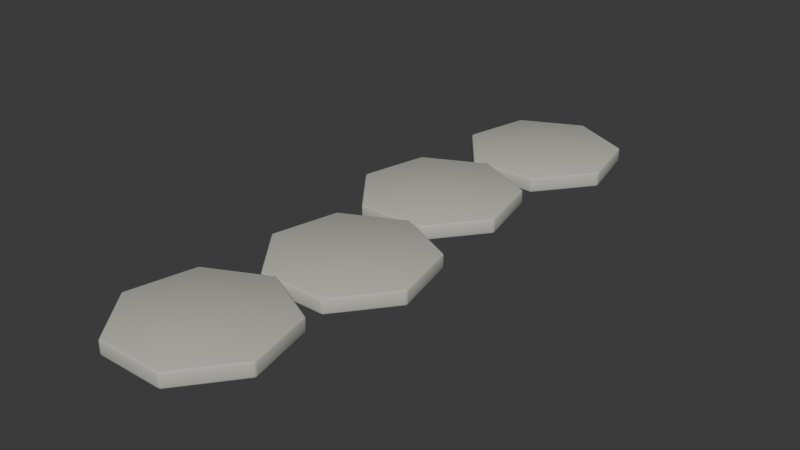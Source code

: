 # Source: stepping-stones.blend  (saved by Blender 5.2.44; exported with 4.5.12 LTS)
import bpy
from mathutils import Matrix  # noqa: F401  (used for matrix-valued properties, if any)

bpy.ops.wm.read_factory_settings(use_empty=True)
scene = bpy.context.scene
scene.name = 'Scene'

# ---- collections
col_collection = bpy.data.collections.new('Collection'); scene.collection.children.link(col_collection)

# ---- materials (node trees are filled in below, after node groups)
mat_paving_stone = bpy.data.materials.new('paving-stone')
mat_paving_stone.diffuse_color = (0.52, 0.51, 0.45, 1.0)

# ---- material node trees
mat_paving_stone.use_nodes = True; mat_paving_stone.node_tree.nodes.clear()
_N = mat_paving_stone.node_tree.nodes; _L = mat_paving_stone.node_tree.links
n0 = _N.new('ShaderNodeBsdfPrincipled'); n0.name = 'Principled BSDF'; n0.location = (-200, 100)
n0.inputs[0].default_value = (0.52, 0.51, 0.45, 1.0)
n0.inputs[2].default_value = 0.99
n0.inputs[10].default_value = 0.005
n1 = _N.new('ShaderNodeOutputMaterial'); n1.name = 'Material Output'; n1.location = (200, 100)
_L.new(n0.outputs[0], n1.inputs[0])
n1.is_active_output = True

# ---- world
world_world = bpy.data.worlds.new('World'); scene.world = world_world
world_world.use_nodes = True; world_world.node_tree.nodes.clear()
_N = world_world.node_tree.nodes; _L = world_world.node_tree.links
n0 = _N.new('ShaderNodeOutputWorld'); n0.name = 'World Output'; n0.location = (200, 100)
n1 = _N.new('ShaderNodeBackground'); n1.name = 'Background'; n1.location = (-200, 100)
n1.inputs[0].default_value = (0.05088, 0.05088, 0.05088, 1.0)
_L.new(n1.outputs[0], n0.inputs[0])
n0.is_active_output = True
world_world.color = (0.05088, 0.05088, 0.05088)
world_world.sun_shadow_jitter_overblur = 0.0

# ---- meshes
me_cone_235 = bpy.data.meshes.new('Cone.235')
me_cone_235.from_pydata([(-0.03994, -0.5938, 0.0), (-0.04641, -0.5889, 0.0072), (-0.03346, -0.5889, 0.0072), (-0.04452, -0.5907, 0.002109), (-0.03994, -0.5888, 0.003043), (-0.03994, -0.5872, 0.0072), (-0.03536, -0.5907, 0.002109), (-0.03994, -0.5938, 0.06), (-0.03346, -0.5889, 0.0528), (-0.04641, -0.5889, 0.0528), (-0.03536, -0.5907, 0.05789), (-0.03994, -0.5888, 0.05696), (-0.03994, -0.5872, 0.0528), (-0.04452, -0.5907, 0.05789), (0.2036, -0.7125, 0.0), (0.2034, -0.7043, 0.0072), (0.2115, -0.7145, 0.0072), (0.2032, -0.7069, 0.002109), (0.2075, -0.7093, 0.003043), (0.2087, -0.7083, 0.0072), (0.2089, -0.7141, 0.002109), (0.2036, -0.7125, 0.06), (0.2115, -0.7145, 0.0528), (0.2034, -0.7043, 0.0528), (0.2089, -0.7141, 0.05789), (0.2075, -0.7093, 0.05696), (0.2087, -0.7083, 0.0528), (0.2032, -0.7069, 0.05789), (0.2638, -0.979, 0.0), (0.27, -0.9737, 0.0072), (0.2671, -0.9865, 0.0072), (0.2678, -0.9752, 0.002109), (0.2686, -0.9801, 0.003043), (0.2701, -0.9805, 0.0072), (0.2658, -0.9842, 0.002109), (0.2638, -0.979, 0.06), (0.2671, -0.9865, 0.0528), (0.27, -0.9737, 0.0528), (0.2658, -0.9842, 0.05789), (0.2686, -0.9801, 0.05696), (0.2701, -0.9805, 0.0528), (0.2678, -0.9752, 0.05789), (0.09523, -1.193, 0.0), (0.1032, -1.194, 0.0072), (0.0915, -1.2, 0.0072), (0.1007, -1.194, 0.002109), (0.09739, -1.197, 0.003043), (0.09805, -1.199, 0.0072), (0.09244, -1.198, 0.002109), (0.09523, -1.193, 0.06), (0.0915, -1.2, 0.0528), (0.1032, -1.194, 0.0528), (0.09244, -1.198, 0.05789), (0.09739, -1.197, 0.05696), (0.09805, -1.199, 0.0528), (0.1007, -1.194, 0.05789), (-0.1751, -1.193, 0.0), (-0.1714, -1.2, 0.0072), (-0.183, -1.194, 0.0072), (-0.1723, -1.198, 0.002109), (-0.1773, -1.197, 0.003043), (-0.1779, -1.199, 0.0072), (-0.1806, -1.194, 0.002109), (-0.1751, -1.193, 0.06), (-0.183, -1.194, 0.0528), (-0.1714, -1.2, 0.0528), (-0.1806, -1.194, 0.05789), (-0.1773, -1.197, 0.05696), (-0.1779, -1.199, 0.0528), (-0.1723, -1.198, 0.05789), (-0.3437, -0.979, 0.0), (-0.3469, -0.9865, 0.0072), (-0.3498, -0.9737, 0.0072), (-0.3456, -0.9842, 0.002109), (-0.3485, -0.9801, 0.003043), (-0.35, -0.9805, 0.0072), (-0.3477, -0.9752, 0.002109), (-0.3437, -0.979, 0.06), (-0.3498, -0.9737, 0.0528), (-0.3469, -0.9865, 0.0528), (-0.3477, -0.9752, 0.05789), (-0.3485, -0.9801, 0.05696), (-0.35, -0.9805, 0.0528), (-0.3456, -0.9842, 0.05789), (-0.2835, -0.7125, 0.0), (-0.2913, -0.7145, 0.0072), (-0.2833, -0.7043, 0.0072), (-0.2888, -0.7141, 0.002109), (-0.2874, -0.7093, 0.003043), (-0.2886, -0.7083, 0.0072), (-0.283, -0.7069, 0.002109), (-0.2835, -0.7125, 0.06), (-0.2833, -0.7043, 0.0528), (-0.2913, -0.7145, 0.0528), (-0.283, -0.7069, 0.05789), (-0.2874, -0.7093, 0.05696), (-0.2886, -0.7083, 0.0528), (-0.2888, -0.7141, 0.05789)], [], [(0, 3, 4, 6), (1, 5, 4, 3), (2, 6, 4, 5), (7, 10, 11, 13), (8, 12, 11, 10), (9, 13, 11, 12), (14, 17, 18, 20), (15, 19, 18, 17), (16, 20, 18, 19), (21, 24, 25, 27), (22, 26, 25, 24), (23, 27, 25, 26), (28, 31, 32, 34), (29, 33, 32, 31), (30, 34, 32, 33), (35, 38, 39, 41), (36, 40, 39, 38), (37, 41, 39, 40), (42, 45, 46, 48), (43, 47, 46, 45), (44, 48, 46, 47), (49, 52, 53, 55), (50, 54, 53, 52), (51, 55, 53, 54), (56, 59, 60, 62), (57, 61, 60, 59), (58, 62, 60, 61), (63, 66, 67, 69), (64, 68, 67, 66), (65, 69, 67, 68), (70, 73, 74, 76), (71, 75, 74, 73), (72, 76, 74, 75), (77, 80, 81, 83), (78, 82, 81, 80), (79, 83, 81, 82), (84, 87, 88, 90), (85, 89, 88, 87), (86, 90, 88, 89), (91, 94, 95, 97), (92, 96, 95, 94), (93, 97, 95, 96), (2, 15, 17, 6), (6, 17, 14, 0), (23, 8, 10, 27), (27, 10, 7, 21), (1, 9, 12, 5), (5, 12, 8, 2), (22, 16, 19, 26), (26, 19, 15, 23), (16, 29, 31, 20), (20, 31, 28, 14), (37, 22, 24, 41), (41, 24, 21, 35), (36, 30, 33, 40), (40, 33, 29, 37), (30, 43, 45, 34), (34, 45, 42, 28), (51, 36, 38, 55), (55, 38, 35, 49), (50, 44, 47, 54), (54, 47, 43, 51), (44, 57, 59, 48), (48, 59, 56, 42), (65, 50, 52, 69), (69, 52, 49, 63), (64, 58, 61, 68), (68, 61, 57, 65), (58, 71, 73, 62), (62, 73, 70, 56), (79, 64, 66, 83), (83, 66, 63, 77), (78, 72, 75, 82), (82, 75, 71, 79), (72, 85, 87, 76), (76, 87, 84, 70), (93, 78, 80, 97), (97, 80, 77, 91), (92, 86, 89, 96), (96, 89, 85, 93), (86, 1, 3, 90), (90, 3, 0, 84), (9, 92, 94, 13), (13, 94, 91, 7), (0, 14, 28, 42, 56, 70, 84), (2, 8, 23, 15), (86, 92, 9, 1), (21, 7, 91, 77, 63, 49, 35), (16, 22, 37, 29), (30, 36, 51, 43), (44, 50, 65, 57), (58, 64, 79, 71), (72, 78, 93, 85)])
me_cone_235.polygons.foreach_set('use_smooth', [True] * 93)
_uv = me_cone_235.uv_layers.new(name='UVMap')
_uv.uv.foreach_set('vector', [0.3538, 0.9857, 0.3598, 0.9921, 0.352, 0.9934, 0.3455, 0.9889, 0.3465, 1.459, 0.3465, 1.451, 0.3531, 1.45, 0.3546, 1.455, 0.3465, 1.44, 0.3546, 1.442, 0.3531, 1.45, 0.3465, 1.451, 1.332, 0.9857, 1.338, 0.9921, 1.33, 0.9934, 1.324, 0.9889, 0.2739, 1.44, 0.2739, 1.451, 0.2672, 1.45, 0.2657, 1.442, 0.2739, 1.459, 0.2657, 1.455, 0.2672, 1.45, 0.2739, 1.451, 0.01662, 0.7168, 0.01537, 0.7256, 0.00947, 0.7203, 0.009029, 0.7124, 0.3465, 1.022, 0.3465, 1.012, 0.3531, 1.013, 0.3546, 1.021, 0.01791, 1.028, 0.009029, 1.027, 0.009516, 1.019, 0.01631, 1.018, 1.752, 0.8898, 1.761, 0.889, 1.757, 0.896, 1.75, 0.8981, 0.08824, 1.022, 0.08664, 1.012, 0.09267, 1.012, 0.09506, 1.02, 0.2739, 1.022, 0.2657, 1.021, 0.2672, 1.013, 0.2739, 1.012, 0.01662, 0.2856, 0.009029, 0.2901, 0.00947, 0.2822, 0.01537, 0.2769, 0.06331, 1.443, 0.06397, 1.453, 0.05695, 1.453, 0.05475, 1.445, 0.06331, 1.462, 0.05475, 1.459, 0.05695, 1.453, 0.06397, 1.453, 1.94, 0.5012, 1.944, 0.4939, 1.947, 0.5012, 1.944, 0.5085, 0.1336, 1.456, 0.1343, 1.447, 0.1401, 1.446, 0.1408, 1.452, 0.1336, 1.437, 0.1408, 1.438, 0.1401, 1.446, 0.1343, 1.447, 0.3538, 0.01677, 0.3455, 0.01361, 0.352, 0.009029, 0.3598, 0.01036, 0.2396, 1.73, 0.2396, 1.721, 0.2462, 1.72, 0.2477, 1.726, 0.2396, 1.711, 0.2477, 1.712, 0.2462, 1.72, 0.2396, 1.721, 1.752, 0.1127, 1.75, 0.1043, 1.757, 0.1065, 1.761, 0.1134, 0.167, 1.711, 0.167, 1.721, 0.1603, 1.72, 0.1588, 1.712, 0.167, 1.73, 0.1588, 1.726, 0.1603, 1.72, 0.167, 1.721, 0.7742, 0.1127, 0.7715, 0.1043, 0.7791, 0.1065, 0.7829, 0.1134, 0.2396, 1.292, 0.2396, 1.281, 0.2462, 1.282, 0.2477, 1.29, 0.2396, 1.273, 0.2477, 1.277, 0.2462, 1.282, 0.2396, 1.281, 1.332, 0.01677, 1.324, 0.01361, 1.33, 0.009029, 1.338, 0.01036, 0.167, 1.273, 0.167, 1.281, 0.1603, 1.282, 0.1588, 1.277, 0.167, 1.292, 0.1588, 1.29, 0.1603, 1.282, 0.167, 1.281, 0.9613, 0.5012, 0.9662, 0.4939, 0.9692, 0.5012, 0.9662, 0.5085, 0.4534, 1.468, 0.4534, 1.46, 0.46, 1.459, 0.4615, 1.464, 0.4534, 1.449, 0.4615, 1.451, 0.46, 1.459, 0.4534, 1.46, 0.9949, 0.2856, 0.9873, 0.2901, 0.9877, 0.2822, 0.9936, 0.2769, 0.3808, 1.449, 0.3808, 1.46, 0.3741, 1.459, 0.3726, 1.451, 0.3808, 1.468, 0.3726, 1.464, 0.3741, 1.459, 0.3808, 1.46, 0.7742, 0.8898, 0.7829, 0.889, 0.7791, 0.896, 0.7715, 0.8981, 0.4534, 1.03, 0.4534, 1.02, 0.46, 1.021, 0.4615, 1.029, 0.4534, 1.012, 0.4615, 1.015, 0.46, 1.021, 0.4534, 1.02, 0.9949, 0.7168, 0.9936, 0.7256, 0.9877, 0.7203, 0.9873, 0.7124, 0.3808, 1.012, 0.3808, 1.02, 0.3741, 1.021, 0.3726, 1.015, 0.3808, 1.03, 0.3726, 1.029, 0.3741, 1.021, 0.3808, 1.02, 0.3465, 1.44, 0.3465, 1.022, 0.3546, 1.021, 0.3546, 1.442, 0.3455, 0.9889, 0.01537, 0.7256, 0.01662, 0.7168, 0.3538, 0.9857, 0.2739, 1.022, 0.2739, 1.44, 0.2657, 1.442, 0.2657, 1.021, 1.75, 0.8981, 1.338, 0.9921, 1.332, 0.9857, 1.752, 0.8898, 0.3465, 1.459, 0.2739, 1.459, 0.2739, 1.451, 0.3465, 1.451, 0.3465, 1.451, 0.2739, 1.451, 0.2739, 1.44, 0.3465, 1.44, 0.08824, 1.022, 0.01791, 1.028, 0.01631, 1.018, 0.08664, 1.012, 0.2739, 1.012, 0.3465, 1.012, 0.3465, 1.022, 0.2739, 1.022, 0.01791, 1.028, 0.06331, 1.443, 0.05475, 1.445, 0.009029, 1.027, 0.009029, 0.7124, 0.009029, 0.2901, 0.01662, 0.2856, 0.01662, 0.7168, 0.1336, 1.437, 0.08824, 1.022, 0.09506, 1.02, 0.1408, 1.438, 1.944, 0.5085, 1.761, 0.889, 1.752, 0.8898, 1.94, 0.5012, 0.1336, 1.456, 0.06331, 1.462, 0.06397, 1.453, 0.1343, 1.447, 0.1343, 1.447, 0.06397, 1.453, 0.06331, 1.443, 0.1336, 1.437, 0.06331, 1.462, 0.01791, 1.759, 0.009029, 1.758, 0.05475, 1.459, 0.01537, 0.2769, 0.3455, 0.01361, 0.3538, 0.01677, 0.01662, 0.2856, 0.167, 1.73, 0.167, 1.991, 0.1588, 1.989, 0.1588, 1.726, 1.761, 0.1134, 1.944, 0.4939, 1.94, 0.5012, 1.752, 0.1127, 0.167, 1.711, 0.2396, 1.711, 0.2396, 1.721, 0.167, 1.721, 0.167, 1.721, 0.2396, 1.721, 0.2396, 1.73, 0.167, 1.73, 0.2396, 1.711, 0.2396, 1.292, 0.2477, 1.29, 0.2477, 1.712, 0.3598, 0.01036, 0.7715, 0.1043, 0.7742, 0.1127, 0.3538, 0.01677, 0.167, 1.292, 0.167, 1.711, 0.1588, 1.712, 0.1588, 1.29, 1.338, 0.01036, 1.75, 0.1043, 1.752, 0.1127, 1.332, 0.01677, 0.167, 1.273, 0.2396, 1.273, 0.2396, 1.281, 0.167, 1.281, 0.167, 1.281, 0.2396, 1.281, 0.2396, 1.292, 0.167, 1.292, 0.2396, 1.273, 0.2396, 1.012, 0.2477, 1.014, 0.2477, 1.277, 0.7829, 0.1134, 0.9662, 0.4939, 0.9613, 0.5012, 0.7742, 0.1127, 0.167, 1.012, 0.167, 1.273, 0.1588, 1.277, 0.1588, 1.014, 0.9936, 0.2769, 1.324, 0.01361, 1.332, 0.01677, 0.9949, 0.2856, 0.3808, 1.449, 0.4534, 1.449, 0.4534, 1.46, 0.3808, 1.46, 0.3808, 1.46, 0.4534, 1.46, 0.4534, 1.468, 0.3808, 1.468, 0.4534, 1.449, 0.4534, 1.03, 0.4615, 1.029, 0.4615, 1.451, 0.9662, 0.5085, 0.7829, 0.889, 0.7742, 0.8898, 0.9613, 0.5012, 0.3808, 1.03, 0.3808, 1.449, 0.3726, 1.451, 0.3726, 1.029, 0.9873, 0.7124, 0.9873, 0.2901, 0.9949, 0.2856, 0.9949, 0.7168, 0.3808, 1.012, 0.4534, 1.012, 0.4534, 1.02, 0.3808, 1.02, 0.3808, 1.02, 0.4534, 1.02, 0.4534, 1.03, 0.3808, 1.03, 0.3465, 1.743, 0.3465, 1.459, 0.3546, 1.455, 0.3546, 1.741, 0.7715, 0.8981, 0.3598, 0.9921, 0.3538, 0.9857, 0.7742, 0.8898, 0.2739, 1.459, 0.2739, 1.743, 0.2657, 1.741, 0.2657, 1.455, 1.324, 0.9889, 0.9936, 0.7256, 0.9949, 0.7168, 1.332, 0.9857, 0.3538, 0.9857, 0.01662, 0.7168, 0.01662, 0.2856, 0.3538, 0.01677, 0.7742, 0.1127, 0.9613, 0.5012, 0.7742, 0.8898, 0.3465, 1.44, 0.2739, 1.44, 0.2739, 1.022, 0.3465, 1.022, 0.3465, 1.743, 0.2739, 1.743, 0.2739, 1.459, 0.3465, 1.459, 1.752, 0.8898, 1.332, 0.9857, 0.9949, 0.7168, 0.9949, 0.2856, 1.332, 0.01677, 1.752, 0.1127, 1.94, 0.5012, 0.01791, 1.028, 0.08824, 1.022, 0.1336, 1.437, 0.06331, 1.443, 0.06331, 1.462, 0.1336, 1.456, 0.08824, 1.753, 0.01791, 1.759, 0.2396, 1.711, 0.167, 1.711, 0.167, 1.292, 0.2396, 1.292, 0.2396, 1.273, 0.167, 1.273, 0.167, 1.012, 0.2396, 1.012, 0.4534, 1.449, 0.3808, 1.449, 0.3808, 1.03, 0.4534, 1.03])
me_cone_235.materials.append(mat_paving_stone)
me_cone_235.update()
me_cone_236 = bpy.data.meshes.new('Cone.236')
me_cone_236.from_pydata([(0.03994, 0.001917, 0.0), (0.03346, 0.006831, 0.0072), (0.04641, 0.006831, 0.0072), (0.03536, 0.005027, 0.002109), (0.03994, 0.006947, 0.003043), (0.03994, 0.008503, 0.0072), (0.04452, 0.005027, 0.002109), (0.03994, 0.001917, 0.06), (0.04641, 0.006831, 0.0528), (0.03346, 0.006831, 0.0528), (0.04452, 0.005027, 0.05789), (0.03994, 0.006947, 0.05696), (0.03994, 0.008503, 0.0528), (0.03536, 0.005027, 0.05789), (0.2835, -0.1167, 0.0), (0.2833, -0.1085, 0.0072), (0.2913, -0.1188, 0.0072), (0.283, -0.1111, 0.002109), (0.2874, -0.1136, 0.003043), (0.2886, -0.1126, 0.0072), (0.2888, -0.1184, 0.002109), (0.2835, -0.1167, 0.06), (0.2913, -0.1188, 0.0528), (0.2833, -0.1085, 0.0528), (0.2888, -0.1184, 0.05789), (0.2874, -0.1136, 0.05696), (0.2886, -0.1126, 0.0528), (0.283, -0.1111, 0.05789), (0.3437, -0.3832, 0.0), (0.3498, -0.3779, 0.0072), (0.3469, -0.3907, 0.0072), (0.3477, -0.3794, 0.002109), (0.3485, -0.3844, 0.003043), (0.35, -0.3847, 0.0072), (0.3456, -0.3884, 0.002109), (0.3437, -0.3832, 0.06), (0.3469, -0.3907, 0.0528), (0.3498, -0.3779, 0.0528), (0.3456, -0.3884, 0.05789), (0.3485, -0.3844, 0.05696), (0.35, -0.3847, 0.0528), (0.3477, -0.3794, 0.05789), (0.1751, -0.597, 0.0), (0.183, -0.5986, 0.0072), (0.1714, -0.6043, 0.0072), (0.1806, -0.5978, 0.002109), (0.1773, -0.6015, 0.003043), (0.1779, -0.6029, 0.0072), (0.1723, -0.6018, 0.002109), (0.1751, -0.597, 0.06), (0.1714, -0.6043, 0.0528), (0.183, -0.5986, 0.0528), (0.1723, -0.6018, 0.05789), (0.1773, -0.6015, 0.05696), (0.1779, -0.6029, 0.0528), (0.1806, -0.5978, 0.05789), (-0.09523, -0.597, 0.0), (-0.0915, -0.6043, 0.0072), (-0.1032, -0.5986, 0.0072), (-0.09244, -0.6018, 0.002109), (-0.09739, -0.6015, 0.003043), (-0.09805, -0.6029, 0.0072), (-0.1007, -0.5978, 0.002109), (-0.09523, -0.597, 0.06), (-0.1032, -0.5986, 0.0528), (-0.0915, -0.6043, 0.0528), (-0.1007, -0.5978, 0.05789), (-0.09739, -0.6015, 0.05696), (-0.09805, -0.6029, 0.0528), (-0.09244, -0.6018, 0.05789), (-0.2638, -0.3832, 0.0), (-0.2671, -0.3907, 0.0072), (-0.27, -0.3779, 0.0072), (-0.2658, -0.3884, 0.002109), (-0.2686, -0.3844, 0.003043), (-0.2701, -0.3847, 0.0072), (-0.2678, -0.3794, 0.002109), (-0.2638, -0.3832, 0.06), (-0.27, -0.3779, 0.0528), (-0.2671, -0.3907, 0.0528), (-0.2678, -0.3794, 0.05789), (-0.2686, -0.3844, 0.05696), (-0.2701, -0.3847, 0.0528), (-0.2658, -0.3884, 0.05789), (-0.2036, -0.1167, 0.0), (-0.2115, -0.1188, 0.0072), (-0.2034, -0.1085, 0.0072), (-0.2089, -0.1184, 0.002109), (-0.2075, -0.1136, 0.003043), (-0.2087, -0.1126, 0.0072), (-0.2032, -0.1111, 0.002109), (-0.2036, -0.1167, 0.06), (-0.2034, -0.1085, 0.0528), (-0.2115, -0.1188, 0.0528), (-0.2032, -0.1111, 0.05789), (-0.2075, -0.1136, 0.05696), (-0.2087, -0.1126, 0.0528), (-0.2089, -0.1184, 0.05789)], [], [(0, 3, 4, 6), (1, 5, 4, 3), (2, 6, 4, 5), (7, 10, 11, 13), (8, 12, 11, 10), (9, 13, 11, 12), (14, 17, 18, 20), (15, 19, 18, 17), (16, 20, 18, 19), (21, 24, 25, 27), (22, 26, 25, 24), (23, 27, 25, 26), (28, 31, 32, 34), (29, 33, 32, 31), (30, 34, 32, 33), (35, 38, 39, 41), (36, 40, 39, 38), (37, 41, 39, 40), (42, 45, 46, 48), (43, 47, 46, 45), (44, 48, 46, 47), (49, 52, 53, 55), (50, 54, 53, 52), (51, 55, 53, 54), (56, 59, 60, 62), (57, 61, 60, 59), (58, 62, 60, 61), (63, 66, 67, 69), (64, 68, 67, 66), (65, 69, 67, 68), (70, 73, 74, 76), (71, 75, 74, 73), (72, 76, 74, 75), (77, 80, 81, 83), (78, 82, 81, 80), (79, 83, 81, 82), (84, 87, 88, 90), (85, 89, 88, 87), (86, 90, 88, 89), (91, 94, 95, 97), (92, 96, 95, 94), (93, 97, 95, 96), (2, 15, 17, 6), (6, 17, 14, 0), (23, 8, 10, 27), (27, 10, 7, 21), (1, 9, 12, 5), (5, 12, 8, 2), (22, 16, 19, 26), (26, 19, 15, 23), (16, 29, 31, 20), (20, 31, 28, 14), (37, 22, 24, 41), (41, 24, 21, 35), (36, 30, 33, 40), (40, 33, 29, 37), (30, 43, 45, 34), (34, 45, 42, 28), (51, 36, 38, 55), (55, 38, 35, 49), (50, 44, 47, 54), (54, 47, 43, 51), (44, 57, 59, 48), (48, 59, 56, 42), (65, 50, 52, 69), (69, 52, 49, 63), (64, 58, 61, 68), (68, 61, 57, 65), (58, 71, 73, 62), (62, 73, 70, 56), (79, 64, 66, 83), (83, 66, 63, 77), (78, 72, 75, 82), (82, 75, 71, 79), (72, 85, 87, 76), (76, 87, 84, 70), (93, 78, 80, 97), (97, 80, 77, 91), (92, 86, 89, 96), (96, 89, 85, 93), (86, 1, 3, 90), (90, 3, 0, 84), (9, 92, 94, 13), (13, 94, 91, 7), (0, 14, 28, 42, 56, 70, 84), (2, 8, 23, 15), (86, 92, 9, 1), (21, 7, 91, 77, 63, 49, 35), (16, 22, 37, 29), (30, 36, 51, 43), (44, 50, 65, 57), (58, 64, 79, 71), (72, 78, 93, 85)])
me_cone_236.polygons.foreach_set('use_smooth', [True] * 93)
_uv = me_cone_236.uv_layers.new(name='UVMap')
_uv.uv.foreach_set('vector', [0.3538, 0.9857, 0.3598, 0.9921, 0.352, 0.9934, 0.3455, 0.9889, 0.3465, 1.459, 0.3465, 1.451, 0.3531, 1.45, 0.3546, 1.455, 0.3465, 1.44, 0.3546, 1.442, 0.3531, 1.45, 0.3465, 1.451, 1.332, 0.9857, 1.338, 0.9921, 1.33, 0.9934, 1.324, 0.9889, 0.2739, 1.44, 0.2739, 1.451, 0.2672, 1.45, 0.2657, 1.442, 0.2739, 1.459, 0.2657, 1.455, 0.2672, 1.45, 0.2739, 1.451, 0.01662, 0.7168, 0.01537, 0.7256, 0.00947, 0.7203, 0.009029, 0.7124, 0.3465, 1.022, 0.3465, 1.012, 0.3531, 1.013, 0.3546, 1.021, 0.01791, 1.028, 0.009029, 1.027, 0.009516, 1.019, 0.01631, 1.018, 1.752, 0.8898, 1.761, 0.889, 1.757, 0.896, 1.75, 0.8981, 0.08824, 1.022, 0.08664, 1.012, 0.09267, 1.012, 0.09506, 1.02, 0.2739, 1.022, 0.2657, 1.021, 0.2672, 1.013, 0.2739, 1.012, 0.01662, 0.2856, 0.009029, 0.2901, 0.00947, 0.2822, 0.01537, 0.2769, 0.06331, 1.443, 0.06397, 1.453, 0.05695, 1.453, 0.05475, 1.445, 0.06331, 1.462, 0.05475, 1.459, 0.05695, 1.453, 0.06397, 1.453, 1.94, 0.5012, 1.944, 0.4939, 1.947, 0.5012, 1.944, 0.5085, 0.1336, 1.456, 0.1343, 1.447, 0.1401, 1.446, 0.1408, 1.452, 0.1336, 1.437, 0.1408, 1.438, 0.1401, 1.446, 0.1343, 1.447, 0.3538, 0.01677, 0.3455, 0.01361, 0.352, 0.009029, 0.3598, 0.01036, 0.2396, 1.73, 0.2396, 1.721, 0.2462, 1.72, 0.2477, 1.726, 0.2396, 1.711, 0.2477, 1.712, 0.2462, 1.72, 0.2396, 1.721, 1.752, 0.1127, 1.75, 0.1043, 1.757, 0.1065, 1.761, 0.1134, 0.167, 1.711, 0.167, 1.721, 0.1603, 1.72, 0.1588, 1.712, 0.167, 1.73, 0.1588, 1.726, 0.1603, 1.72, 0.167, 1.721, 0.7742, 0.1127, 0.7715, 0.1043, 0.7791, 0.1065, 0.7829, 0.1134, 0.2396, 1.292, 0.2396, 1.281, 0.2462, 1.282, 0.2477, 1.29, 0.2396, 1.273, 0.2477, 1.277, 0.2462, 1.282, 0.2396, 1.281, 1.332, 0.01677, 1.324, 0.01361, 1.33, 0.009029, 1.338, 0.01036, 0.167, 1.273, 0.167, 1.281, 0.1603, 1.282, 0.1588, 1.277, 0.167, 1.292, 0.1588, 1.29, 0.1603, 1.282, 0.167, 1.281, 0.9613, 0.5012, 0.9662, 0.4939, 0.9692, 0.5012, 0.9662, 0.5085, 0.4534, 1.468, 0.4534, 1.46, 0.46, 1.459, 0.4615, 1.464, 0.4534, 1.449, 0.4615, 1.451, 0.46, 1.459, 0.4534, 1.46, 0.9949, 0.2856, 0.9873, 0.2901, 0.9877, 0.2822, 0.9936, 0.2769, 0.3808, 1.449, 0.3808, 1.46, 0.3741, 1.459, 0.3726, 1.451, 0.3808, 1.468, 0.3726, 1.464, 0.3741, 1.459, 0.3808, 1.46, 0.7742, 0.8898, 0.7829, 0.889, 0.7791, 0.896, 0.7715, 0.8981, 0.4534, 1.03, 0.4534, 1.02, 0.46, 1.021, 0.4615, 1.029, 0.4534, 1.012, 0.4615, 1.015, 0.46, 1.021, 0.4534, 1.02, 0.9949, 0.7168, 0.9936, 0.7256, 0.9877, 0.7203, 0.9873, 0.7124, 0.3808, 1.012, 0.3808, 1.02, 0.3741, 1.021, 0.3726, 1.015, 0.3808, 1.03, 0.3726, 1.029, 0.3741, 1.021, 0.3808, 1.02, 0.3465, 1.44, 0.3465, 1.022, 0.3546, 1.021, 0.3546, 1.442, 0.3455, 0.9889, 0.01537, 0.7256, 0.01662, 0.7168, 0.3538, 0.9857, 0.2739, 1.022, 0.2739, 1.44, 0.2657, 1.442, 0.2657, 1.021, 1.75, 0.8981, 1.338, 0.9921, 1.332, 0.9857, 1.752, 0.8898, 0.3465, 1.459, 0.2739, 1.459, 0.2739, 1.451, 0.3465, 1.451, 0.3465, 1.451, 0.2739, 1.451, 0.2739, 1.44, 0.3465, 1.44, 0.08824, 1.022, 0.01791, 1.028, 0.01631, 1.018, 0.08664, 1.012, 0.2739, 1.012, 0.3465, 1.012, 0.3465, 1.022, 0.2739, 1.022, 0.01791, 1.028, 0.06331, 1.443, 0.05475, 1.445, 0.009029, 1.027, 0.009029, 0.7124, 0.009029, 0.2901, 0.01662, 0.2856, 0.01662, 0.7168, 0.1336, 1.437, 0.08824, 1.022, 0.09506, 1.02, 0.1408, 1.438, 1.944, 0.5085, 1.761, 0.889, 1.752, 0.8898, 1.94, 0.5012, 0.1336, 1.456, 0.06331, 1.462, 0.06397, 1.453, 0.1343, 1.447, 0.1343, 1.447, 0.06397, 1.453, 0.06331, 1.443, 0.1336, 1.437, 0.06331, 1.462, 0.01791, 1.759, 0.009029, 1.758, 0.05475, 1.459, 0.01537, 0.2769, 0.3455, 0.01361, 0.3538, 0.01677, 0.01662, 0.2856, 0.167, 1.73, 0.167, 1.991, 0.1588, 1.989, 0.1588, 1.726, 1.761, 0.1134, 1.944, 0.4939, 1.94, 0.5012, 1.752, 0.1127, 0.167, 1.711, 0.2396, 1.711, 0.2396, 1.721, 0.167, 1.721, 0.167, 1.721, 0.2396, 1.721, 0.2396, 1.73, 0.167, 1.73, 0.2396, 1.711, 0.2396, 1.292, 0.2477, 1.29, 0.2477, 1.712, 0.3598, 0.01036, 0.7715, 0.1043, 0.7742, 0.1127, 0.3538, 0.01677, 0.167, 1.292, 0.167, 1.711, 0.1588, 1.712, 0.1588, 1.29, 1.338, 0.01036, 1.75, 0.1043, 1.752, 0.1127, 1.332, 0.01677, 0.167, 1.273, 0.2396, 1.273, 0.2396, 1.281, 0.167, 1.281, 0.167, 1.281, 0.2396, 1.281, 0.2396, 1.292, 0.167, 1.292, 0.2396, 1.273, 0.2396, 1.012, 0.2477, 1.014, 0.2477, 1.277, 0.7829, 0.1134, 0.9662, 0.4939, 0.9613, 0.5012, 0.7742, 0.1127, 0.167, 1.012, 0.167, 1.273, 0.1588, 1.277, 0.1588, 1.014, 0.9936, 0.2769, 1.324, 0.01361, 1.332, 0.01677, 0.9949, 0.2856, 0.3808, 1.449, 0.4534, 1.449, 0.4534, 1.46, 0.3808, 1.46, 0.3808, 1.46, 0.4534, 1.46, 0.4534, 1.468, 0.3808, 1.468, 0.4534, 1.449, 0.4534, 1.03, 0.4615, 1.029, 0.4615, 1.451, 0.9662, 0.5085, 0.7829, 0.889, 0.7742, 0.8898, 0.9613, 0.5012, 0.3808, 1.03, 0.3808, 1.449, 0.3726, 1.451, 0.3726, 1.029, 0.9873, 0.7124, 0.9873, 0.2901, 0.9949, 0.2856, 0.9949, 0.7168, 0.3808, 1.012, 0.4534, 1.012, 0.4534, 1.02, 0.3808, 1.02, 0.3808, 1.02, 0.4534, 1.02, 0.4534, 1.03, 0.3808, 1.03, 0.3465, 1.743, 0.3465, 1.459, 0.3546, 1.455, 0.3546, 1.741, 0.7715, 0.8981, 0.3598, 0.9921, 0.3538, 0.9857, 0.7742, 0.8898, 0.2739, 1.459, 0.2739, 1.743, 0.2657, 1.741, 0.2657, 1.455, 1.324, 0.9889, 0.9936, 0.7256, 0.9949, 0.7168, 1.332, 0.9857, 0.3538, 0.9857, 0.01662, 0.7168, 0.01662, 0.2856, 0.3538, 0.01677, 0.7742, 0.1127, 0.9613, 0.5012, 0.7742, 0.8898, 0.3465, 1.44, 0.2739, 1.44, 0.2739, 1.022, 0.3465, 1.022, 0.3465, 1.743, 0.2739, 1.743, 0.2739, 1.459, 0.3465, 1.459, 1.752, 0.8898, 1.332, 0.9857, 0.9949, 0.7168, 0.9949, 0.2856, 1.332, 0.01677, 1.752, 0.1127, 1.94, 0.5012, 0.01791, 1.028, 0.08824, 1.022, 0.1336, 1.437, 0.06331, 1.443, 0.06331, 1.462, 0.1336, 1.456, 0.08824, 1.753, 0.01791, 1.759, 0.2396, 1.711, 0.167, 1.711, 0.167, 1.292, 0.2396, 1.292, 0.2396, 1.273, 0.167, 1.273, 0.167, 1.012, 0.2396, 1.012, 0.4534, 1.449, 0.3808, 1.449, 0.3808, 1.03, 0.4534, 1.03])
me_cone_236.materials.append(mat_paving_stone)
me_cone_236.update()
me_cone_237 = bpy.data.meshes.new('Cone.237')
me_cone_237.from_pydata([(-0.03994, 0.5977, 0.0), (-0.04641, 0.6026, 0.0072), (-0.03346, 0.6026, 0.0072), (-0.04452, 0.6008, 0.002109), (-0.03994, 0.6027, 0.003043), (-0.03994, 0.6043, 0.0072), (-0.03536, 0.6008, 0.002109), (-0.03994, 0.5977, 0.06), (-0.03346, 0.6026, 0.0528), (-0.04641, 0.6026, 0.0528), (-0.03536, 0.6008, 0.05789), (-0.03994, 0.6027, 0.05696), (-0.03994, 0.6043, 0.0528), (-0.04452, 0.6008, 0.05789), (0.2036, 0.479, 0.0), (0.2034, 0.4872, 0.0072), (0.2115, 0.477, 0.0072), (0.2032, 0.4846, 0.002109), (0.2075, 0.4822, 0.003043), (0.2087, 0.4832, 0.0072), (0.2089, 0.4774, 0.002109), (0.2036, 0.479, 0.06), (0.2115, 0.477, 0.0528), (0.2034, 0.4872, 0.0528), (0.2089, 0.4774, 0.05789), (0.2075, 0.4822, 0.05696), (0.2087, 0.4832, 0.0528), (0.2032, 0.4846, 0.05789), (0.2638, 0.2125, 0.0), (0.27, 0.2178, 0.0072), (0.2671, 0.205, 0.0072), (0.2678, 0.2163, 0.002109), (0.2686, 0.2114, 0.003043), (0.2701, 0.211, 0.0072), (0.2658, 0.2073, 0.002109), (0.2638, 0.2125, 0.06), (0.2671, 0.205, 0.0528), (0.27, 0.2178, 0.0528), (0.2658, 0.2073, 0.05789), (0.2686, 0.2114, 0.05696), (0.2701, 0.211, 0.0528), (0.2678, 0.2163, 0.05789), (0.09523, -0.001232, 0.0), (0.1032, -0.002819, 0.0072), (0.0915, -0.008503, 0.0072), (0.1007, -0.002025, 0.002109), (0.09739, -0.005765, 0.003043), (0.09805, -0.007166, 0.0072), (0.09244, -0.006045, 0.002109), (0.09523, -0.001232, 0.06), (0.0915, -0.008503, 0.0528), (0.1032, -0.002819, 0.0528), (0.09244, -0.006045, 0.05789), (0.09739, -0.005765, 0.05696), (0.09805, -0.007166, 0.0528), (0.1007, -0.002025, 0.05789), (-0.1751, -0.001232, 0.0), (-0.1714, -0.008503, 0.0072), (-0.183, -0.002819, 0.0072), (-0.1723, -0.006045, 0.002109), (-0.1773, -0.005765, 0.003043), (-0.1779, -0.007166, 0.0072), (-0.1806, -0.002025, 0.002109), (-0.1751, -0.001232, 0.06), (-0.183, -0.002819, 0.0528), (-0.1714, -0.008503, 0.0528), (-0.1806, -0.002025, 0.05789), (-0.1773, -0.005765, 0.05696), (-0.1779, -0.007166, 0.0528), (-0.1723, -0.006045, 0.05789), (-0.3437, 0.2125, 0.0), (-0.3469, 0.205, 0.0072), (-0.3498, 0.2178, 0.0072), (-0.3456, 0.2073, 0.002109), (-0.3485, 0.2114, 0.003043), (-0.35, 0.211, 0.0072), (-0.3477, 0.2163, 0.002109), (-0.3437, 0.2125, 0.06), (-0.3498, 0.2178, 0.0528), (-0.3469, 0.205, 0.0528), (-0.3477, 0.2163, 0.05789), (-0.3485, 0.2114, 0.05696), (-0.35, 0.211, 0.0528), (-0.3456, 0.2073, 0.05789), (-0.2835, 0.479, 0.0), (-0.2913, 0.477, 0.0072), (-0.2833, 0.4872, 0.0072), (-0.2888, 0.4774, 0.002109), (-0.2874, 0.4822, 0.003043), (-0.2886, 0.4832, 0.0072), (-0.283, 0.4846, 0.002109), (-0.2835, 0.479, 0.06), (-0.2833, 0.4872, 0.0528), (-0.2913, 0.477, 0.0528), (-0.283, 0.4846, 0.05789), (-0.2874, 0.4822, 0.05696), (-0.2886, 0.4832, 0.0528), (-0.2888, 0.4774, 0.05789)], [], [(0, 3, 4, 6), (1, 5, 4, 3), (2, 6, 4, 5), (7, 10, 11, 13), (8, 12, 11, 10), (9, 13, 11, 12), (14, 17, 18, 20), (15, 19, 18, 17), (16, 20, 18, 19), (21, 24, 25, 27), (22, 26, 25, 24), (23, 27, 25, 26), (28, 31, 32, 34), (29, 33, 32, 31), (30, 34, 32, 33), (35, 38, 39, 41), (36, 40, 39, 38), (37, 41, 39, 40), (42, 45, 46, 48), (43, 47, 46, 45), (44, 48, 46, 47), (49, 52, 53, 55), (50, 54, 53, 52), (51, 55, 53, 54), (56, 59, 60, 62), (57, 61, 60, 59), (58, 62, 60, 61), (63, 66, 67, 69), (64, 68, 67, 66), (65, 69, 67, 68), (70, 73, 74, 76), (71, 75, 74, 73), (72, 76, 74, 75), (77, 80, 81, 83), (78, 82, 81, 80), (79, 83, 81, 82), (84, 87, 88, 90), (85, 89, 88, 87), (86, 90, 88, 89), (91, 94, 95, 97), (92, 96, 95, 94), (93, 97, 95, 96), (2, 15, 17, 6), (6, 17, 14, 0), (23, 8, 10, 27), (27, 10, 7, 21), (1, 9, 12, 5), (5, 12, 8, 2), (22, 16, 19, 26), (26, 19, 15, 23), (16, 29, 31, 20), (20, 31, 28, 14), (37, 22, 24, 41), (41, 24, 21, 35), (36, 30, 33, 40), (40, 33, 29, 37), (30, 43, 45, 34), (34, 45, 42, 28), (51, 36, 38, 55), (55, 38, 35, 49), (50, 44, 47, 54), (54, 47, 43, 51), (44, 57, 59, 48), (48, 59, 56, 42), (65, 50, 52, 69), (69, 52, 49, 63), (64, 58, 61, 68), (68, 61, 57, 65), (58, 71, 73, 62), (62, 73, 70, 56), (79, 64, 66, 83), (83, 66, 63, 77), (78, 72, 75, 82), (82, 75, 71, 79), (72, 85, 87, 76), (76, 87, 84, 70), (93, 78, 80, 97), (97, 80, 77, 91), (92, 86, 89, 96), (96, 89, 85, 93), (86, 1, 3, 90), (90, 3, 0, 84), (9, 92, 94, 13), (13, 94, 91, 7), (0, 14, 28, 42, 56, 70, 84), (2, 8, 23, 15), (86, 92, 9, 1), (21, 7, 91, 77, 63, 49, 35), (16, 22, 37, 29), (30, 36, 51, 43), (44, 50, 65, 57), (58, 64, 79, 71), (72, 78, 93, 85)])
me_cone_237.polygons.foreach_set('use_smooth', [True] * 93)
_uv = me_cone_237.uv_layers.new(name='UVMap')
_uv.uv.foreach_set('vector', [0.3538, 0.9857, 0.3598, 0.9921, 0.352, 0.9934, 0.3455, 0.9889, 0.3465, 1.459, 0.3465, 1.451, 0.3531, 1.45, 0.3546, 1.455, 0.3465, 1.44, 0.3546, 1.442, 0.3531, 1.45, 0.3465, 1.451, 1.332, 0.9857, 1.338, 0.9921, 1.33, 0.9934, 1.324, 0.9889, 0.2739, 1.44, 0.2739, 1.451, 0.2672, 1.45, 0.2657, 1.442, 0.2739, 1.459, 0.2657, 1.455, 0.2672, 1.45, 0.2739, 1.451, 0.01662, 0.7168, 0.01537, 0.7256, 0.00947, 0.7203, 0.009029, 0.7124, 0.3465, 1.022, 0.3465, 1.012, 0.3531, 1.013, 0.3546, 1.021, 0.01791, 1.028, 0.009029, 1.027, 0.009516, 1.019, 0.01631, 1.018, 1.752, 0.8898, 1.761, 0.889, 1.757, 0.896, 1.75, 0.8981, 0.08824, 1.022, 0.08664, 1.012, 0.09267, 1.012, 0.09506, 1.02, 0.2739, 1.022, 0.2657, 1.021, 0.2672, 1.013, 0.2739, 1.012, 0.01662, 0.2856, 0.009029, 0.2901, 0.00947, 0.2822, 0.01537, 0.2769, 0.06331, 1.443, 0.06397, 1.453, 0.05695, 1.453, 0.05475, 1.445, 0.06331, 1.462, 0.05475, 1.459, 0.05695, 1.453, 0.06397, 1.453, 1.94, 0.5012, 1.944, 0.4939, 1.947, 0.5012, 1.944, 0.5085, 0.1336, 1.456, 0.1343, 1.447, 0.1401, 1.446, 0.1408, 1.452, 0.1336, 1.437, 0.1408, 1.438, 0.1401, 1.446, 0.1343, 1.447, 0.3538, 0.01677, 0.3455, 0.01361, 0.352, 0.009029, 0.3598, 0.01036, 0.2396, 1.73, 0.2396, 1.721, 0.2462, 1.72, 0.2477, 1.726, 0.2396, 1.711, 0.2477, 1.712, 0.2462, 1.72, 0.2396, 1.721, 1.752, 0.1127, 1.75, 0.1043, 1.757, 0.1065, 1.761, 0.1134, 0.167, 1.711, 0.167, 1.721, 0.1603, 1.72, 0.1588, 1.712, 0.167, 1.73, 0.1588, 1.726, 0.1603, 1.72, 0.167, 1.721, 0.7742, 0.1127, 0.7715, 0.1043, 0.7791, 0.1065, 0.7829, 0.1134, 0.2396, 1.292, 0.2396, 1.281, 0.2462, 1.282, 0.2477, 1.29, 0.2396, 1.273, 0.2477, 1.277, 0.2462, 1.282, 0.2396, 1.281, 1.332, 0.01677, 1.324, 0.01361, 1.33, 0.009029, 1.338, 0.01036, 0.167, 1.273, 0.167, 1.281, 0.1603, 1.282, 0.1588, 1.277, 0.167, 1.292, 0.1588, 1.29, 0.1603, 1.282, 0.167, 1.281, 0.9613, 0.5012, 0.9662, 0.4939, 0.9692, 0.5012, 0.9662, 0.5085, 0.4534, 1.468, 0.4534, 1.46, 0.46, 1.459, 0.4615, 1.464, 0.4534, 1.449, 0.4615, 1.451, 0.46, 1.459, 0.4534, 1.46, 0.9949, 0.2856, 0.9873, 0.2901, 0.9877, 0.2822, 0.9936, 0.2769, 0.3808, 1.449, 0.3808, 1.46, 0.3741, 1.459, 0.3726, 1.451, 0.3808, 1.468, 0.3726, 1.464, 0.3741, 1.459, 0.3808, 1.46, 0.7742, 0.8898, 0.7829, 0.889, 0.7791, 0.896, 0.7715, 0.8981, 0.4534, 1.03, 0.4534, 1.02, 0.46, 1.021, 0.4615, 1.029, 0.4534, 1.012, 0.4615, 1.015, 0.46, 1.021, 0.4534, 1.02, 0.9949, 0.7168, 0.9936, 0.7256, 0.9877, 0.7203, 0.9873, 0.7124, 0.3808, 1.012, 0.3808, 1.02, 0.3741, 1.021, 0.3726, 1.015, 0.3808, 1.03, 0.3726, 1.029, 0.3741, 1.021, 0.3808, 1.02, 0.3465, 1.44, 0.3465, 1.022, 0.3546, 1.021, 0.3546, 1.442, 0.3455, 0.9889, 0.01537, 0.7256, 0.01662, 0.7168, 0.3538, 0.9857, 0.2739, 1.022, 0.2739, 1.44, 0.2657, 1.442, 0.2657, 1.021, 1.75, 0.8981, 1.338, 0.9921, 1.332, 0.9857, 1.752, 0.8898, 0.3465, 1.459, 0.2739, 1.459, 0.2739, 1.451, 0.3465, 1.451, 0.3465, 1.451, 0.2739, 1.451, 0.2739, 1.44, 0.3465, 1.44, 0.08824, 1.022, 0.01791, 1.028, 0.01631, 1.018, 0.08664, 1.012, 0.2739, 1.012, 0.3465, 1.012, 0.3465, 1.022, 0.2739, 1.022, 0.01791, 1.028, 0.06331, 1.443, 0.05475, 1.445, 0.009029, 1.027, 0.009029, 0.7124, 0.009029, 0.2901, 0.01662, 0.2856, 0.01662, 0.7168, 0.1336, 1.437, 0.08824, 1.022, 0.09506, 1.02, 0.1408, 1.438, 1.944, 0.5085, 1.761, 0.889, 1.752, 0.8898, 1.94, 0.5012, 0.1336, 1.456, 0.06331, 1.462, 0.06397, 1.453, 0.1343, 1.447, 0.1343, 1.447, 0.06397, 1.453, 0.06331, 1.443, 0.1336, 1.437, 0.06331, 1.462, 0.01791, 1.759, 0.009029, 1.758, 0.05475, 1.459, 0.01537, 0.2769, 0.3455, 0.01361, 0.3538, 0.01677, 0.01662, 0.2856, 0.167, 1.73, 0.167, 1.991, 0.1588, 1.989, 0.1588, 1.726, 1.761, 0.1134, 1.944, 0.4939, 1.94, 0.5012, 1.752, 0.1127, 0.167, 1.711, 0.2396, 1.711, 0.2396, 1.721, 0.167, 1.721, 0.167, 1.721, 0.2396, 1.721, 0.2396, 1.73, 0.167, 1.73, 0.2396, 1.711, 0.2396, 1.292, 0.2477, 1.29, 0.2477, 1.712, 0.3598, 0.01036, 0.7715, 0.1043, 0.7742, 0.1127, 0.3538, 0.01677, 0.167, 1.292, 0.167, 1.711, 0.1588, 1.712, 0.1588, 1.29, 1.338, 0.01036, 1.75, 0.1043, 1.752, 0.1127, 1.332, 0.01677, 0.167, 1.273, 0.2396, 1.273, 0.2396, 1.281, 0.167, 1.281, 0.167, 1.281, 0.2396, 1.281, 0.2396, 1.292, 0.167, 1.292, 0.2396, 1.273, 0.2396, 1.012, 0.2477, 1.014, 0.2477, 1.277, 0.7829, 0.1134, 0.9662, 0.4939, 0.9613, 0.5012, 0.7742, 0.1127, 0.167, 1.012, 0.167, 1.273, 0.1588, 1.277, 0.1588, 1.014, 0.9936, 0.2769, 1.324, 0.01361, 1.332, 0.01677, 0.9949, 0.2856, 0.3808, 1.449, 0.4534, 1.449, 0.4534, 1.46, 0.3808, 1.46, 0.3808, 1.46, 0.4534, 1.46, 0.4534, 1.468, 0.3808, 1.468, 0.4534, 1.449, 0.4534, 1.03, 0.4615, 1.029, 0.4615, 1.451, 0.9662, 0.5085, 0.7829, 0.889, 0.7742, 0.8898, 0.9613, 0.5012, 0.3808, 1.03, 0.3808, 1.449, 0.3726, 1.451, 0.3726, 1.029, 0.9873, 0.7124, 0.9873, 0.2901, 0.9949, 0.2856, 0.9949, 0.7168, 0.3808, 1.012, 0.4534, 1.012, 0.4534, 1.02, 0.3808, 1.02, 0.3808, 1.02, 0.4534, 1.02, 0.4534, 1.03, 0.3808, 1.03, 0.3465, 1.743, 0.3465, 1.459, 0.3546, 1.455, 0.3546, 1.741, 0.7715, 0.8981, 0.3598, 0.9921, 0.3538, 0.9857, 0.7742, 0.8898, 0.2739, 1.459, 0.2739, 1.743, 0.2657, 1.741, 0.2657, 1.455, 1.324, 0.9889, 0.9936, 0.7256, 0.9949, 0.7168, 1.332, 0.9857, 0.3538, 0.9857, 0.01662, 0.7168, 0.01662, 0.2856, 0.3538, 0.01677, 0.7742, 0.1127, 0.9613, 0.5012, 0.7742, 0.8898, 0.3465, 1.44, 0.2739, 1.44, 0.2739, 1.022, 0.3465, 1.022, 0.3465, 1.743, 0.2739, 1.743, 0.2739, 1.459, 0.3465, 1.459, 1.752, 0.8898, 1.332, 0.9857, 0.9949, 0.7168, 0.9949, 0.2856, 1.332, 0.01677, 1.752, 0.1127, 1.94, 0.5012, 0.01791, 1.028, 0.08824, 1.022, 0.1336, 1.437, 0.06331, 1.443, 0.06331, 1.462, 0.1336, 1.456, 0.08824, 1.753, 0.01791, 1.759, 0.2396, 1.711, 0.167, 1.711, 0.167, 1.292, 0.2396, 1.292, 0.2396, 1.273, 0.167, 1.273, 0.167, 1.012, 0.2396, 1.012, 0.4534, 1.449, 0.3808, 1.449, 0.3808, 1.03, 0.4534, 1.03])
me_cone_237.materials.append(mat_paving_stone)
me_cone_237.update()
me_cone_238 = bpy.data.meshes.new('Cone.238')
me_cone_238.from_pydata([(0.03994, 1.193, 0.0), (0.03346, 1.198, 0.0072), (0.04641, 1.198, 0.0072), (0.03536, 1.197, 0.002109), (0.03994, 1.198, 0.003043), (0.03994, 1.2, 0.0072), (0.04452, 1.197, 0.002109), (0.03994, 1.193, 0.06), (0.04641, 1.198, 0.0528), (0.03346, 1.198, 0.0528), (0.04452, 1.197, 0.05789), (0.03994, 1.198, 0.05696), (0.03994, 1.2, 0.0528), (0.03536, 1.197, 0.05789), (0.2835, 1.075, 0.0), (0.2833, 1.083, 0.0072), (0.2913, 1.073, 0.0072), (0.283, 1.08, 0.002109), (0.2874, 1.078, 0.003043), (0.2886, 1.079, 0.0072), (0.2888, 1.073, 0.002109), (0.2835, 1.075, 0.06), (0.2913, 1.073, 0.0528), (0.2833, 1.083, 0.0528), (0.2888, 1.073, 0.05789), (0.2874, 1.078, 0.05696), (0.2886, 1.079, 0.0528), (0.283, 1.08, 0.05789), (0.3437, 0.8083, 0.0), (0.3498, 0.8136, 0.0072), (0.3469, 0.8008, 0.0072), (0.3477, 0.8121, 0.002109), (0.3485, 0.8071, 0.003043), (0.35, 0.8068, 0.0072), (0.3456, 0.8031, 0.002109), (0.3437, 0.8083, 0.06), (0.3469, 0.8008, 0.0528), (0.3498, 0.8136, 0.0528), (0.3456, 0.8031, 0.05789), (0.3485, 0.8071, 0.05696), (0.35, 0.8068, 0.0528), (0.3477, 0.8121, 0.05789), (0.1751, 0.5945, 0.0), (0.183, 0.5929, 0.0072), (0.1714, 0.5872, 0.0072), (0.1806, 0.5937, 0.002109), (0.1773, 0.59, 0.003043), (0.1779, 0.5886, 0.0072), (0.1723, 0.5897, 0.002109), (0.1751, 0.5945, 0.06), (0.1714, 0.5872, 0.0528), (0.183, 0.5929, 0.0528), (0.1723, 0.5897, 0.05789), (0.1773, 0.59, 0.05696), (0.1779, 0.5886, 0.0528), (0.1806, 0.5937, 0.05789), (-0.09523, 0.5945, 0.0), (-0.0915, 0.5872, 0.0072), (-0.1032, 0.5929, 0.0072), (-0.09244, 0.5897, 0.002109), (-0.09739, 0.59, 0.003043), (-0.09805, 0.5886, 0.0072), (-0.1007, 0.5937, 0.002109), (-0.09523, 0.5945, 0.06), (-0.1032, 0.5929, 0.0528), (-0.0915, 0.5872, 0.0528), (-0.1007, 0.5937, 0.05789), (-0.09739, 0.59, 0.05696), (-0.09805, 0.5886, 0.0528), (-0.09244, 0.5897, 0.05789), (-0.2638, 0.8083, 0.0), (-0.2671, 0.8008, 0.0072), (-0.27, 0.8136, 0.0072), (-0.2658, 0.8031, 0.002109), (-0.2686, 0.8071, 0.003043), (-0.2701, 0.8068, 0.0072), (-0.2678, 0.8121, 0.002109), (-0.2638, 0.8083, 0.06), (-0.27, 0.8136, 0.0528), (-0.2671, 0.8008, 0.0528), (-0.2678, 0.8121, 0.05789), (-0.2686, 0.8071, 0.05696), (-0.2701, 0.8068, 0.0528), (-0.2658, 0.8031, 0.05789), (-0.2036, 1.075, 0.0), (-0.2115, 1.073, 0.0072), (-0.2034, 1.083, 0.0072), (-0.2089, 1.073, 0.002109), (-0.2075, 1.078, 0.003043), (-0.2087, 1.079, 0.0072), (-0.2032, 1.08, 0.002109), (-0.2036, 1.075, 0.06), (-0.2034, 1.083, 0.0528), (-0.2115, 1.073, 0.0528), (-0.2032, 1.08, 0.05789), (-0.2075, 1.078, 0.05696), (-0.2087, 1.079, 0.0528), (-0.2089, 1.073, 0.05789)], [], [(0, 3, 4, 6), (1, 5, 4, 3), (2, 6, 4, 5), (7, 10, 11, 13), (8, 12, 11, 10), (9, 13, 11, 12), (14, 17, 18, 20), (15, 19, 18, 17), (16, 20, 18, 19), (21, 24, 25, 27), (22, 26, 25, 24), (23, 27, 25, 26), (28, 31, 32, 34), (29, 33, 32, 31), (30, 34, 32, 33), (35, 38, 39, 41), (36, 40, 39, 38), (37, 41, 39, 40), (42, 45, 46, 48), (43, 47, 46, 45), (44, 48, 46, 47), (49, 52, 53, 55), (50, 54, 53, 52), (51, 55, 53, 54), (56, 59, 60, 62), (57, 61, 60, 59), (58, 62, 60, 61), (63, 66, 67, 69), (64, 68, 67, 66), (65, 69, 67, 68), (70, 73, 74, 76), (71, 75, 74, 73), (72, 76, 74, 75), (77, 80, 81, 83), (78, 82, 81, 80), (79, 83, 81, 82), (84, 87, 88, 90), (85, 89, 88, 87), (86, 90, 88, 89), (91, 94, 95, 97), (92, 96, 95, 94), (93, 97, 95, 96), (2, 15, 17, 6), (6, 17, 14, 0), (23, 8, 10, 27), (27, 10, 7, 21), (1, 9, 12, 5), (5, 12, 8, 2), (22, 16, 19, 26), (26, 19, 15, 23), (16, 29, 31, 20), (20, 31, 28, 14), (37, 22, 24, 41), (41, 24, 21, 35), (36, 30, 33, 40), (40, 33, 29, 37), (30, 43, 45, 34), (34, 45, 42, 28), (51, 36, 38, 55), (55, 38, 35, 49), (50, 44, 47, 54), (54, 47, 43, 51), (44, 57, 59, 48), (48, 59, 56, 42), (65, 50, 52, 69), (69, 52, 49, 63), (64, 58, 61, 68), (68, 61, 57, 65), (58, 71, 73, 62), (62, 73, 70, 56), (79, 64, 66, 83), (83, 66, 63, 77), (78, 72, 75, 82), (82, 75, 71, 79), (72, 85, 87, 76), (76, 87, 84, 70), (93, 78, 80, 97), (97, 80, 77, 91), (92, 86, 89, 96), (96, 89, 85, 93), (86, 1, 3, 90), (90, 3, 0, 84), (9, 92, 94, 13), (13, 94, 91, 7), (0, 14, 28, 42, 56, 70, 84), (2, 8, 23, 15), (86, 92, 9, 1), (21, 7, 91, 77, 63, 49, 35), (16, 22, 37, 29), (30, 36, 51, 43), (44, 50, 65, 57), (58, 64, 79, 71), (72, 78, 93, 85)])
me_cone_238.polygons.foreach_set('use_smooth', [True] * 93)
_uv = me_cone_238.uv_layers.new(name='UVMap')
_uv.uv.foreach_set('vector', [0.3538, 0.9857, 0.3598, 0.9921, 0.352, 0.9934, 0.3455, 0.9889, 0.3465, 1.459, 0.3465, 1.451, 0.3531, 1.45, 0.3546, 1.455, 0.3465, 1.44, 0.3546, 1.442, 0.3531, 1.45, 0.3465, 1.451, 1.332, 0.9857, 1.338, 0.9921, 1.33, 0.9934, 1.324, 0.9889, 0.2739, 1.44, 0.2739, 1.451, 0.2672, 1.45, 0.2657, 1.442, 0.2739, 1.459, 0.2657, 1.455, 0.2672, 1.45, 0.2739, 1.451, 0.01662, 0.7168, 0.01537, 0.7256, 0.00947, 0.7203, 0.009029, 0.7124, 0.3465, 1.022, 0.3465, 1.012, 0.3531, 1.013, 0.3546, 1.021, 0.01791, 1.028, 0.009029, 1.027, 0.009516, 1.019, 0.01631, 1.018, 1.752, 0.8898, 1.761, 0.889, 1.757, 0.896, 1.75, 0.8981, 0.08824, 1.022, 0.08664, 1.012, 0.09267, 1.012, 0.09506, 1.02, 0.2739, 1.022, 0.2657, 1.021, 0.2672, 1.013, 0.2739, 1.012, 0.01662, 0.2856, 0.009029, 0.2901, 0.00947, 0.2822, 0.01537, 0.2769, 0.06331, 1.443, 0.06397, 1.453, 0.05695, 1.453, 0.05475, 1.445, 0.06331, 1.462, 0.05475, 1.459, 0.05695, 1.453, 0.06397, 1.453, 1.94, 0.5012, 1.944, 0.4939, 1.947, 0.5012, 1.944, 0.5085, 0.1336, 1.456, 0.1343, 1.447, 0.1401, 1.446, 0.1408, 1.452, 0.1336, 1.437, 0.1408, 1.438, 0.1401, 1.446, 0.1343, 1.447, 0.3538, 0.01677, 0.3455, 0.01361, 0.352, 0.009029, 0.3598, 0.01036, 0.2396, 1.73, 0.2396, 1.721, 0.2462, 1.72, 0.2477, 1.726, 0.2396, 1.711, 0.2477, 1.712, 0.2462, 1.72, 0.2396, 1.721, 1.752, 0.1127, 1.75, 0.1043, 1.757, 0.1065, 1.761, 0.1134, 0.167, 1.711, 0.167, 1.721, 0.1603, 1.72, 0.1588, 1.712, 0.167, 1.73, 0.1588, 1.726, 0.1603, 1.72, 0.167, 1.721, 0.7742, 0.1127, 0.7715, 0.1043, 0.7791, 0.1065, 0.7829, 0.1134, 0.2396, 1.292, 0.2396, 1.281, 0.2462, 1.282, 0.2477, 1.29, 0.2396, 1.273, 0.2477, 1.277, 0.2462, 1.282, 0.2396, 1.281, 1.332, 0.01677, 1.324, 0.01361, 1.33, 0.009029, 1.338, 0.01036, 0.167, 1.273, 0.167, 1.281, 0.1603, 1.282, 0.1588, 1.277, 0.167, 1.292, 0.1588, 1.29, 0.1603, 1.282, 0.167, 1.281, 0.9613, 0.5012, 0.9662, 0.4939, 0.9692, 0.5012, 0.9662, 0.5085, 0.4534, 1.468, 0.4534, 1.46, 0.46, 1.459, 0.4615, 1.464, 0.4534, 1.449, 0.4615, 1.451, 0.46, 1.459, 0.4534, 1.46, 0.9949, 0.2856, 0.9873, 0.2901, 0.9877, 0.2822, 0.9936, 0.2769, 0.3808, 1.449, 0.3808, 1.46, 0.3741, 1.459, 0.3726, 1.451, 0.3808, 1.468, 0.3726, 1.464, 0.3741, 1.459, 0.3808, 1.46, 0.7742, 0.8898, 0.7829, 0.889, 0.7791, 0.896, 0.7715, 0.8981, 0.4534, 1.03, 0.4534, 1.02, 0.46, 1.021, 0.4615, 1.029, 0.4534, 1.012, 0.4615, 1.015, 0.46, 1.021, 0.4534, 1.02, 0.9949, 0.7168, 0.9936, 0.7256, 0.9877, 0.7203, 0.9873, 0.7124, 0.3808, 1.012, 0.3808, 1.02, 0.3741, 1.021, 0.3726, 1.015, 0.3808, 1.03, 0.3726, 1.029, 0.3741, 1.021, 0.3808, 1.02, 0.3465, 1.44, 0.3465, 1.022, 0.3546, 1.021, 0.3546, 1.442, 0.3455, 0.9889, 0.01537, 0.7256, 0.01662, 0.7168, 0.3538, 0.9857, 0.2739, 1.022, 0.2739, 1.44, 0.2657, 1.442, 0.2657, 1.021, 1.75, 0.8981, 1.338, 0.9921, 1.332, 0.9857, 1.752, 0.8898, 0.3465, 1.459, 0.2739, 1.459, 0.2739, 1.451, 0.3465, 1.451, 0.3465, 1.451, 0.2739, 1.451, 0.2739, 1.44, 0.3465, 1.44, 0.08824, 1.022, 0.01791, 1.028, 0.01631, 1.018, 0.08664, 1.012, 0.2739, 1.012, 0.3465, 1.012, 0.3465, 1.022, 0.2739, 1.022, 0.01791, 1.028, 0.06331, 1.443, 0.05475, 1.445, 0.009029, 1.027, 0.009029, 0.7124, 0.009029, 0.2901, 0.01662, 0.2856, 0.01662, 0.7168, 0.1336, 1.437, 0.08824, 1.022, 0.09506, 1.02, 0.1408, 1.438, 1.944, 0.5085, 1.761, 0.889, 1.752, 0.8898, 1.94, 0.5012, 0.1336, 1.456, 0.06331, 1.462, 0.06397, 1.453, 0.1343, 1.447, 0.1343, 1.447, 0.06397, 1.453, 0.06331, 1.443, 0.1336, 1.437, 0.06331, 1.462, 0.01791, 1.759, 0.009029, 1.758, 0.05475, 1.459, 0.01537, 0.2769, 0.3455, 0.01361, 0.3538, 0.01677, 0.01662, 0.2856, 0.167, 1.73, 0.167, 1.991, 0.1588, 1.989, 0.1588, 1.726, 1.761, 0.1134, 1.944, 0.4939, 1.94, 0.5012, 1.752, 0.1127, 0.167, 1.711, 0.2396, 1.711, 0.2396, 1.721, 0.167, 1.721, 0.167, 1.721, 0.2396, 1.721, 0.2396, 1.73, 0.167, 1.73, 0.2396, 1.711, 0.2396, 1.292, 0.2477, 1.29, 0.2477, 1.712, 0.3598, 0.01036, 0.7715, 0.1043, 0.7742, 0.1127, 0.3538, 0.01677, 0.167, 1.292, 0.167, 1.711, 0.1588, 1.712, 0.1588, 1.29, 1.338, 0.01036, 1.75, 0.1043, 1.752, 0.1127, 1.332, 0.01677, 0.167, 1.273, 0.2396, 1.273, 0.2396, 1.281, 0.167, 1.281, 0.167, 1.281, 0.2396, 1.281, 0.2396, 1.292, 0.167, 1.292, 0.2396, 1.273, 0.2396, 1.012, 0.2477, 1.014, 0.2477, 1.277, 0.7829, 0.1134, 0.9662, 0.4939, 0.9613, 0.5012, 0.7742, 0.1127, 0.167, 1.012, 0.167, 1.273, 0.1588, 1.277, 0.1588, 1.014, 0.9936, 0.2769, 1.324, 0.01361, 1.332, 0.01677, 0.9949, 0.2856, 0.3808, 1.449, 0.4534, 1.449, 0.4534, 1.46, 0.3808, 1.46, 0.3808, 1.46, 0.4534, 1.46, 0.4534, 1.468, 0.3808, 1.468, 0.4534, 1.449, 0.4534, 1.03, 0.4615, 1.029, 0.4615, 1.451, 0.9662, 0.5085, 0.7829, 0.889, 0.7742, 0.8898, 0.9613, 0.5012, 0.3808, 1.03, 0.3808, 1.449, 0.3726, 1.451, 0.3726, 1.029, 0.9873, 0.7124, 0.9873, 0.2901, 0.9949, 0.2856, 0.9949, 0.7168, 0.3808, 1.012, 0.4534, 1.012, 0.4534, 1.02, 0.3808, 1.02, 0.3808, 1.02, 0.4534, 1.02, 0.4534, 1.03, 0.3808, 1.03, 0.3465, 1.743, 0.3465, 1.459, 0.3546, 1.455, 0.3546, 1.741, 0.7715, 0.8981, 0.3598, 0.9921, 0.3538, 0.9857, 0.7742, 0.8898, 0.2739, 1.459, 0.2739, 1.743, 0.2657, 1.741, 0.2657, 1.455, 1.324, 0.9889, 0.9936, 0.7256, 0.9949, 0.7168, 1.332, 0.9857, 0.3538, 0.9857, 0.01662, 0.7168, 0.01662, 0.2856, 0.3538, 0.01677, 0.7742, 0.1127, 0.9613, 0.5012, 0.7742, 0.8898, 0.3465, 1.44, 0.2739, 1.44, 0.2739, 1.022, 0.3465, 1.022, 0.3465, 1.743, 0.2739, 1.743, 0.2739, 1.459, 0.3465, 1.459, 1.752, 0.8898, 1.332, 0.9857, 0.9949, 0.7168, 0.9949, 0.2856, 1.332, 0.01677, 1.752, 0.1127, 1.94, 0.5012, 0.01791, 1.028, 0.08824, 1.022, 0.1336, 1.437, 0.06331, 1.443, 0.06331, 1.462, 0.1336, 1.456, 0.08824, 1.753, 0.01791, 1.759, 0.2396, 1.711, 0.167, 1.711, 0.167, 1.292, 0.2396, 1.292, 0.2396, 1.273, 0.167, 1.273, 0.167, 1.012, 0.2396, 1.012, 0.4534, 1.449, 0.3808, 1.449, 0.3808, 1.03, 0.4534, 1.03])
me_cone_238.materials.append(mat_paving_stone)
me_cone_238.update()

# ---- objects
ob_irregular_stepping_slab = bpy.data.objects.new('irregular_stepping_slab', me_cone_235)
ob_irregular_stepping_slab_001 = bpy.data.objects.new('irregular_stepping_slab.001', me_cone_236)
ob_irregular_stepping_slab_002 = bpy.data.objects.new('irregular_stepping_slab.002', me_cone_237)
ob_irregular_stepping_slab_003 = bpy.data.objects.new('irregular_stepping_slab.003', me_cone_238)

# ---- transforms, parenting, visibility, modifiers, constraints
ob_irregular_stepping_slab.location = (0.0, 0.0, 0.0)
ob_irregular_stepping_slab_001.location = (0.0, 0.0, 0.0)
ob_irregular_stepping_slab_002.location = (0.0, 0.0, 0.0)
ob_irregular_stepping_slab_003.location = (0.0, 0.0, 0.0)

# ---- collection membership
col_collection.objects.link(ob_irregular_stepping_slab)
col_collection.objects.link(ob_irregular_stepping_slab_001)
col_collection.objects.link(ob_irregular_stepping_slab_002)
col_collection.objects.link(ob_irregular_stepping_slab_003)

# ---- scene / render settings (as saved in the file)
scene.frame_start = 1; scene.frame_end = 250; scene.frame_set(1)
scene.render.engine = 'BLENDER_EEVEE_NEXT'
scene.render.bake_bias = 0.0
scene.render.bake_samples = 0
scene.render.compositor_device = 'GPU'
scene.eevee.use_volume_custom_range = False
scene.eevee.fast_gi_thickness_near = 0.1
scene.eevee.fast_gi_thickness_far = 0.0
scene.eevee.ray_tracing_options.screen_trace_thickness = 0.1
bpy.context.view_layer.update()

# ---- added for rendering (the .blend has no active camera and no usable light): camera, sun
cam_auto = bpy.data.cameras.new('AutoCamera')
cam_auto.lens = 50.0
cam_auto.sensor_width = 36.0
cam_auto.clip_end = 1000.0
ob_auto_camera = bpy.data.objects.new('AutoCamera', cam_auto)
scene.collection.objects.link(ob_auto_camera)
ob_auto_camera.location = (2.31373, -2.77647, 1.88098)
ob_auto_camera.rotation_euler = (1.09748, -7.21219e-08, 0.694738)
scene.camera = ob_auto_camera
light_auto_sun = bpy.data.lights.new('AutoSun', 'SUN')
light_auto_sun.energy = 3.0
light_auto_sun.angle = 0.0523599
ob_auto_sun = bpy.data.objects.new('AutoSun', light_auto_sun)
scene.collection.objects.link(ob_auto_sun)
ob_auto_sun.rotation_euler = (0.872665, 0.174533, 0.523599)
bpy.context.view_layer.update()
